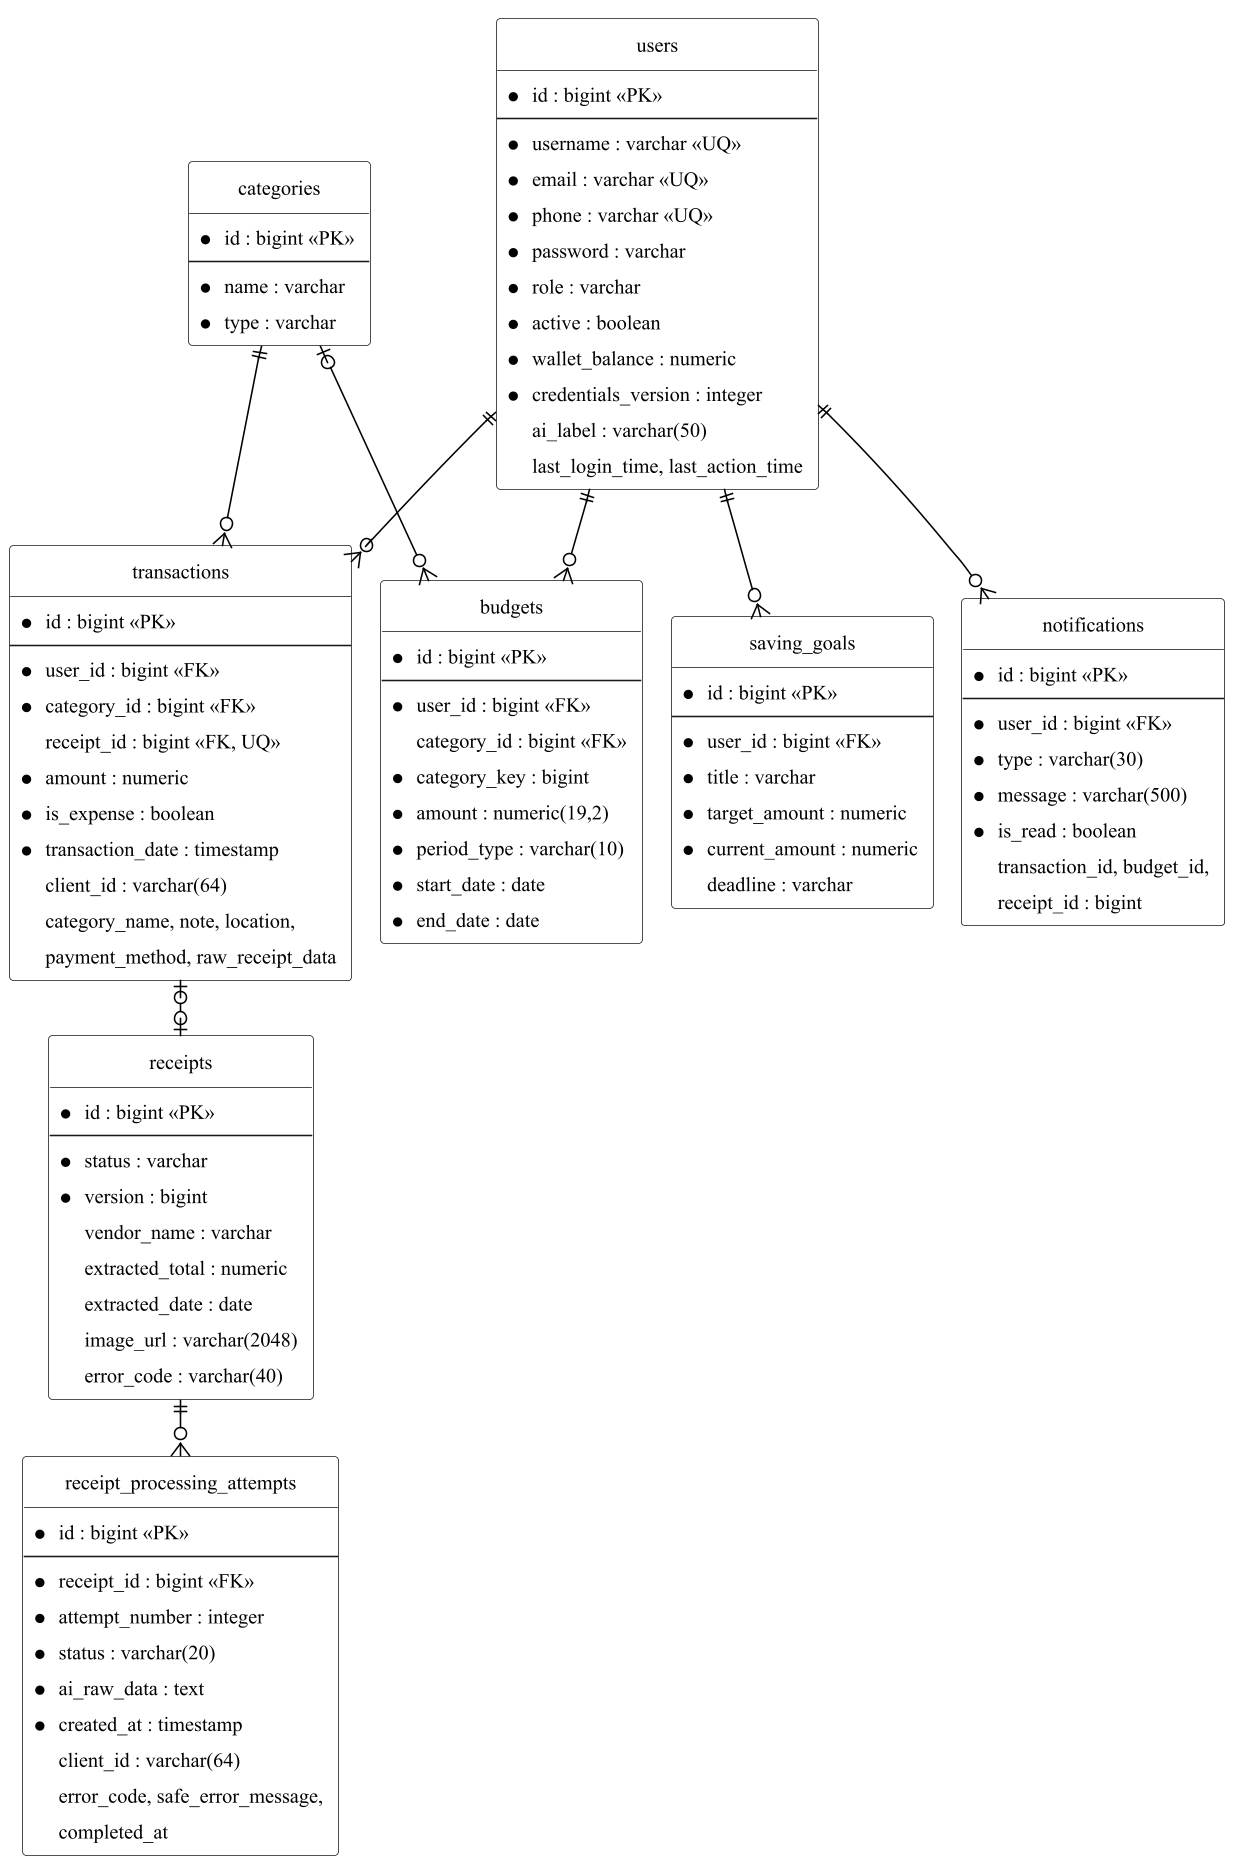

The diagram above was rendered by PlantUML. Its source (embedded in the PNG):
@startuml
!pragma layout smetana
!include _style.iuml
skinparam ClassBackgroundColor white
skinparam linetype ortho
skinparam defaultFontSize 13
hide circle
hide methods

entity "users" as U {
  * id : bigint <<PK>>
  --
  * username : varchar <<UQ>>
  * email : varchar <<UQ>>
  * phone : varchar <<UQ>>
  * password : varchar
  * role : varchar
  * active : boolean
  * wallet_balance : numeric
  * credentials_version : integer
  ai_label : varchar(50)
  last_login_time, last_action_time
}
entity "categories" as C {
  * id : bigint <<PK>>
  --
  * name : varchar
  * type : varchar
}
entity "transactions" as T {
  * id : bigint <<PK>>
  --
  * user_id : bigint <<FK>>
  * category_id : bigint <<FK>>
  receipt_id : bigint <<FK, UQ>>
  * amount : numeric
  * is_expense : boolean
  * transaction_date : timestamp
  client_id : varchar(64)
  category_name, note, location,
  payment_method, raw_receipt_data
}
entity "receipts" as R {
  * id : bigint <<PK>>
  --
  * status : varchar
  * version : bigint
  vendor_name : varchar
  extracted_total : numeric
  extracted_date : date
  image_url : varchar(2048)
  error_code : varchar(40)
}
entity "receipt_processing_attempts" as A {
  * id : bigint <<PK>>
  --
  * receipt_id : bigint <<FK>>
  * attempt_number : integer
  * status : varchar(20)
  * ai_raw_data : text
  * created_at : timestamp
  client_id : varchar(64)
  error_code, safe_error_message,
  completed_at
}
entity "budgets" as B {
  * id : bigint <<PK>>
  --
  * user_id : bigint <<FK>>
  category_id : bigint <<FK>>
  * category_key : bigint
  * amount : numeric(19,2)
  * period_type : varchar(10)
  * start_date : date
  * end_date : date
}
entity "saving_goals" as S {
  * id : bigint <<PK>>
  --
  * user_id : bigint <<FK>>
  * title : varchar
  * target_amount : numeric
  * current_amount : numeric
  deadline : varchar
}
entity "notifications" as N {
  * id : bigint <<PK>>
  --
  * user_id : bigint <<FK>>
  * type : varchar(30)
  * message : varchar(500)
  * is_read : boolean
  transaction_id, budget_id,
  receipt_id : bigint
}

U ||--o{ T
C ||--o{ T
T |o--o| R
R ||--o{ A
U ||--o{ B
C |o--o{ B
U ||--o{ S
U ||--o{ N
@enduml